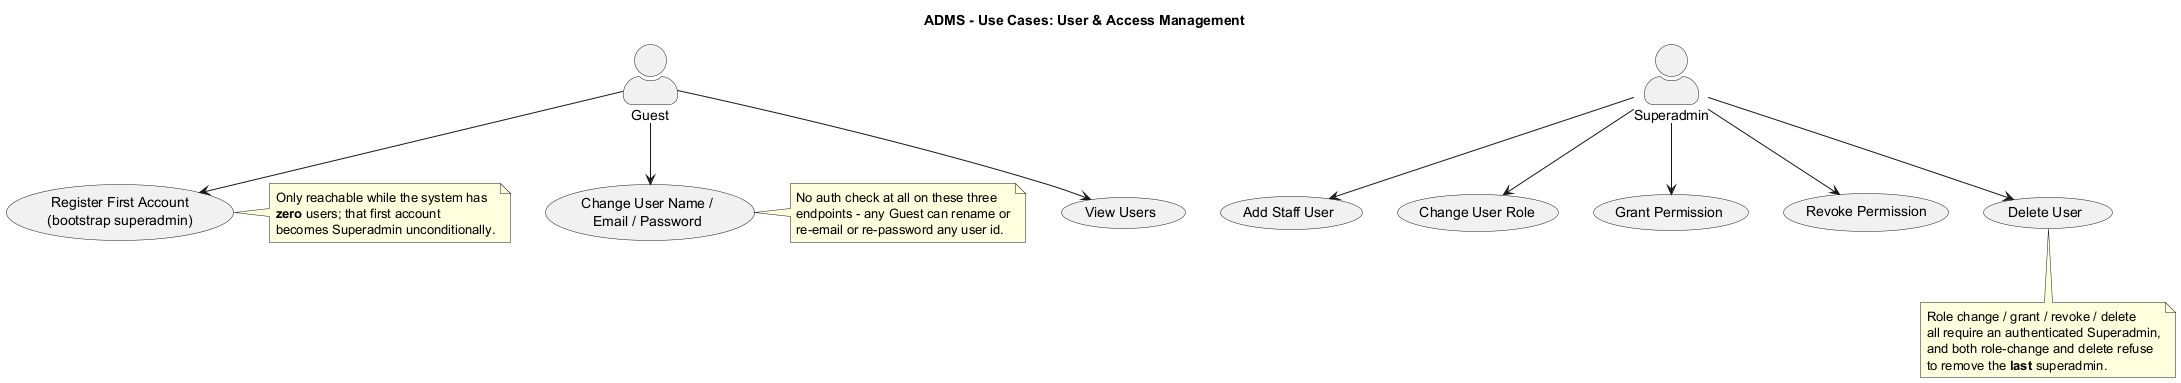

The diagram above was rendered by PlantUML. Its source (embedded in the PNG):
@startuml use-case-users
title ADMS - Use Cases: User & Access Management
skinparam actorStyle awesome

actor "Guest" as Guest
actor "Superadmin" as Super

usecase "Register First Account\n(bootstrap superadmin)" as UC_Bootstrap
usecase "View Users" as UC_ViewUsers
usecase "Change User Name /\nEmail / Password" as UC_ChangeBasics
usecase "Add Staff User" as UC_AddUser
usecase "Change User Role" as UC_ChangeRole
usecase "Grant Permission" as UC_Grant
usecase "Revoke Permission" as UC_Revoke
usecase "Delete User" as UC_DeleteUser

Guest --> UC_Bootstrap
Guest --> UC_ViewUsers
Guest --> UC_ChangeBasics
Super --> UC_AddUser
Super --> UC_ChangeRole
Super --> UC_Grant
Super --> UC_Revoke
Super --> UC_DeleteUser

note right of UC_Bootstrap
  Only reachable while the system has
  **zero** users; that first account
  becomes Superadmin unconditionally.
end note

note right of UC_ChangeBasics
  No auth check at all on these three
  endpoints - any Guest can rename or
  re-email or re-password any user id.
end note

note bottom of UC_DeleteUser
  Role change / grant / revoke / delete
  all require an authenticated Superadmin,
  and both role-change and delete refuse
  to remove the **last** superadmin.
end note

@enduml